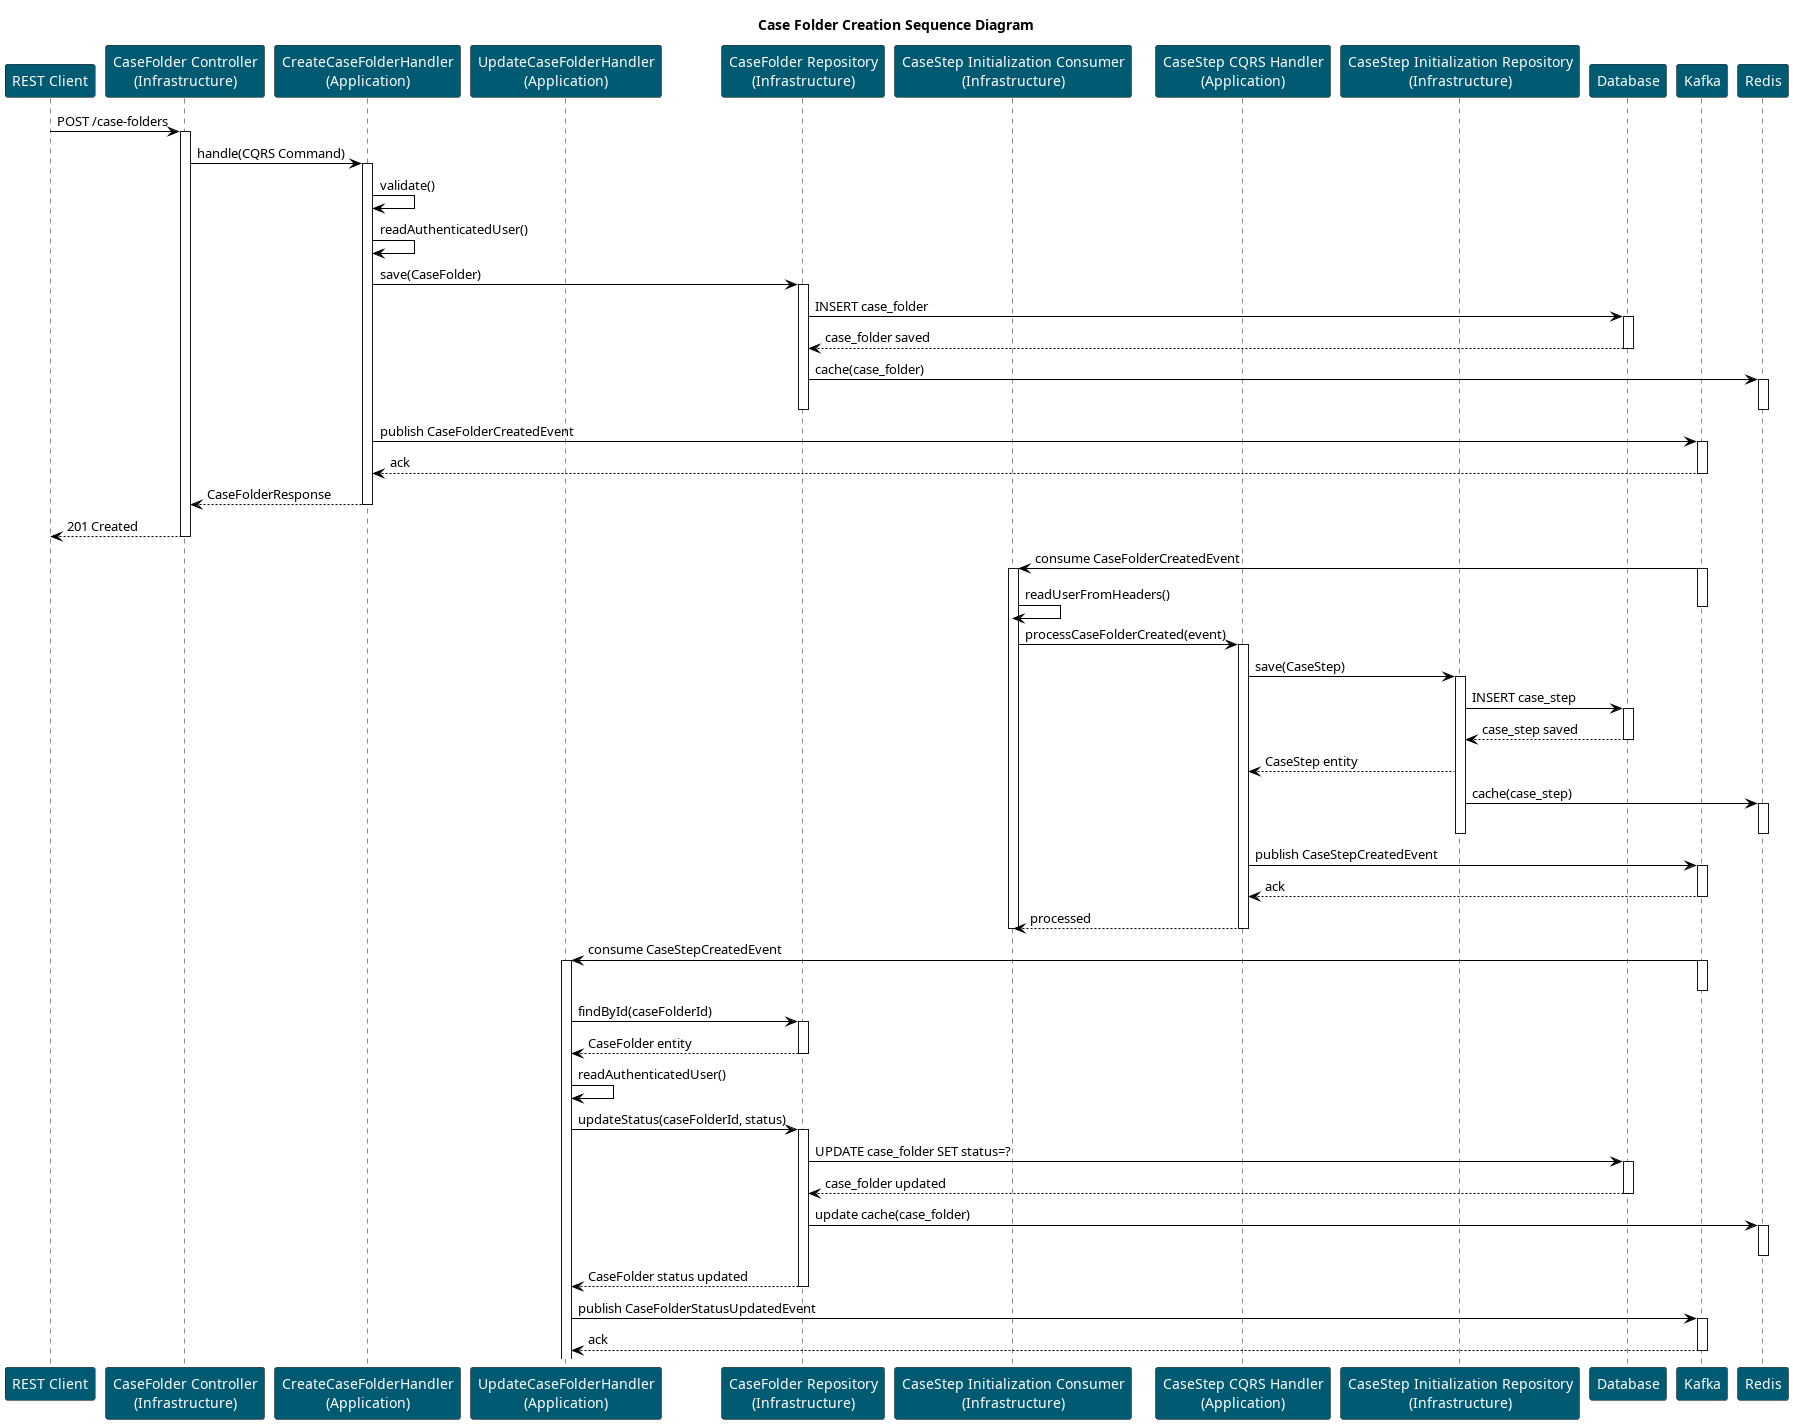

The diagram above was rendered by PlantUML. Its source (embedded in the PNG):
@startuml Case Folder Creation Sequence Diagram
title Case Folder Creation Sequence Diagram

skinparam ParticipantBackgroundColor #005b72
skinparam ParticipantFontColor #ffffff
skinparam ArrowColor #000000

participant "REST Client" as Client
participant "CaseFolder Controller\n(Infrastructure)" as CaseFolderController
participant "CreateCaseFolderHandler\n(Application)" as CreateCaseFolderHandler
participant "UpdateCaseFolderHandler\n(Application)" as UpdateCaseFolderHandler
participant "CaseFolder Repository\n(Infrastructure)" as CaseFolderRepository
participant "CaseStep Initialization Consumer\n(Infrastructure)" as CaseStepConsumer
participant "CaseStep CQRS Handler\n(Application)" as ConfService
participant "CaseStep Initialization Repository\n(Infrastructure)" as CaseStepRepository
participant "Database" as DB
participant "Kafka" as Kafka
participant "Redis" as Redis

Client -> CaseFolderController: POST /case-folders
activate CaseFolderController

' Case folder creation
CaseFolderController -> CreateCaseFolderHandler: handle(CQRS Command)
activate CreateCaseFolderHandler
CreateCaseFolderHandler -> CreateCaseFolderHandler: validate()
CreateCaseFolderHandler -> CreateCaseFolderHandler: readAuthenticatedUser()
CreateCaseFolderHandler -> CaseFolderRepository: save(CaseFolder)
activate CaseFolderRepository
CaseFolderRepository -> DB: INSERT case_folder
activate DB
DB --> CaseFolderRepository: case_folder saved
deactivate DB
CaseFolderRepository -> Redis: cache(case_folder)
activate Redis
deactivate Redis

' CaseFolderRepository --> CaseFolderHandler: CaseFolder entity
deactivate CaseFolderRepository

CreateCaseFolderHandler -> Kafka: publish CaseFolderCreatedEvent
activate Kafka
Kafka --> CreateCaseFolderHandler: ack
deactivate Kafka

CreateCaseFolderHandler --> CaseFolderController: CaseFolderResponse
deactivate CreateCaseFolderHandler
CaseFolderController --> Client: 201 Created
deactivate CaseFolderController

' Case step creation
Kafka -> CaseStepConsumer: consume CaseFolderCreatedEvent
activate Kafka
activate CaseStepConsumer
CaseStepConsumer -> CaseStepConsumer: readUserFromHeaders()
deactivate Kafka

CaseStepConsumer -> ConfService: processCaseFolderCreated(event)
activate ConfService

ConfService -> CaseStepRepository: save(CaseStep)
activate CaseStepRepository
CaseStepRepository -> DB: INSERT case_step
activate DB
DB --> CaseStepRepository: case_step saved
deactivate DB
CaseStepRepository --> ConfService: CaseStep entity
CaseStepRepository -> Redis: cache(case_step)
activate Redis
deactivate Redis
deactivate CaseStepRepository
ConfService -> Kafka: publish CaseStepCreatedEvent
activate Kafka
Kafka --> ConfService: ack
deactivate Kafka

ConfService --> CaseStepConsumer: processed
deactivate ConfService
deactivate CaseStepConsumer

' Update case folder status
Kafka -> UpdateCaseFolderHandler: consume CaseStepCreatedEvent
activate Kafka
deactivate Kafka
activate UpdateCaseFolderHandler
UpdateCaseFolderHandler -> CaseFolderRepository: findById(caseFolderId)
activate CaseFolderRepository
CaseFolderRepository --> UpdateCaseFolderHandler: CaseFolder entity
deactivate CaseFolderRepository
UpdateCaseFolderHandler -> UpdateCaseFolderHandler: readAuthenticatedUser()

UpdateCaseFolderHandler -> CaseFolderRepository: updateStatus(caseFolderId, status)
activate CaseFolderRepository
CaseFolderRepository -> DB: UPDATE case_folder SET status=?
activate DB
DB --> CaseFolderRepository: case_folder updated
deactivate DB
CaseFolderRepository -> Redis: update cache(case_folder)
activate Redis
deactivate Redis
CaseFolderRepository --> UpdateCaseFolderHandler: CaseFolder status updated
deactivate CaseFolderRepository

UpdateCaseFolderHandler -> Kafka: publish CaseFolderStatusUpdatedEvent
activate Kafka
Kafka --> UpdateCaseFolderHandler: ack
deactivate Kafka

@enduml